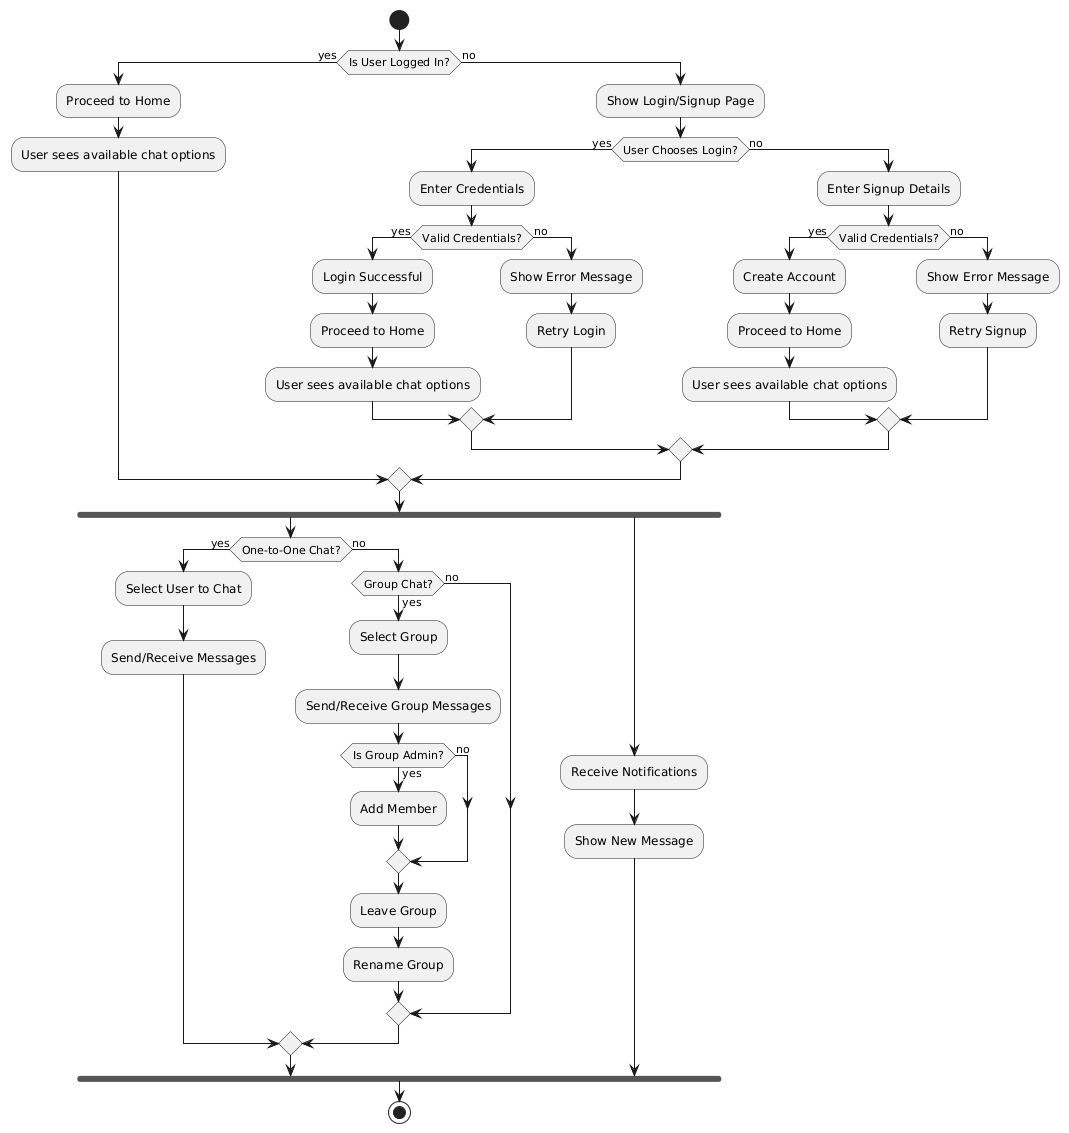

The diagram above was rendered by PlantUML. Its source (embedded in the PNG):
@startuml
!define RECTANGLE shape rect

start

if (Is User Logged In?) then (yes)
  :Proceed to Home;
  :User sees available chat options;
else (no)
  :Show Login/Signup Page;
  if (User Chooses Login?) then (yes)
    :Enter Credentials;
    if (Valid Credentials?) then (yes)
      :Login Successful;
      :Proceed to Home;
      :User sees available chat options;
    else (no)
      :Show Error Message;
      :Retry Login;
    endif
  else (no)
    :Enter Signup Details;
    if (Valid Credentials?) then (yes)
      :Create Account;
      :Proceed to Home;
      :User sees available chat options;
    else (no)
      :Show Error Message;
      :Retry Signup;
    endif
  endif
endif

fork
  if (One-to-One Chat?) then (yes)
    :Select User to Chat;
    :Send/Receive Messages;
  else (no)
    if (Group Chat?) then (yes)
      :Select Group;
      :Send/Receive Group Messages;
      if (Is Group Admin?) then (yes)
        :Add Member;
      else (no)
        endif
      :Leave Group;
      :Rename Group;
    else (no)
      endif
  endif
fork again
  :Receive Notifications;
  :Show New Message;
end fork

stop
@enduml